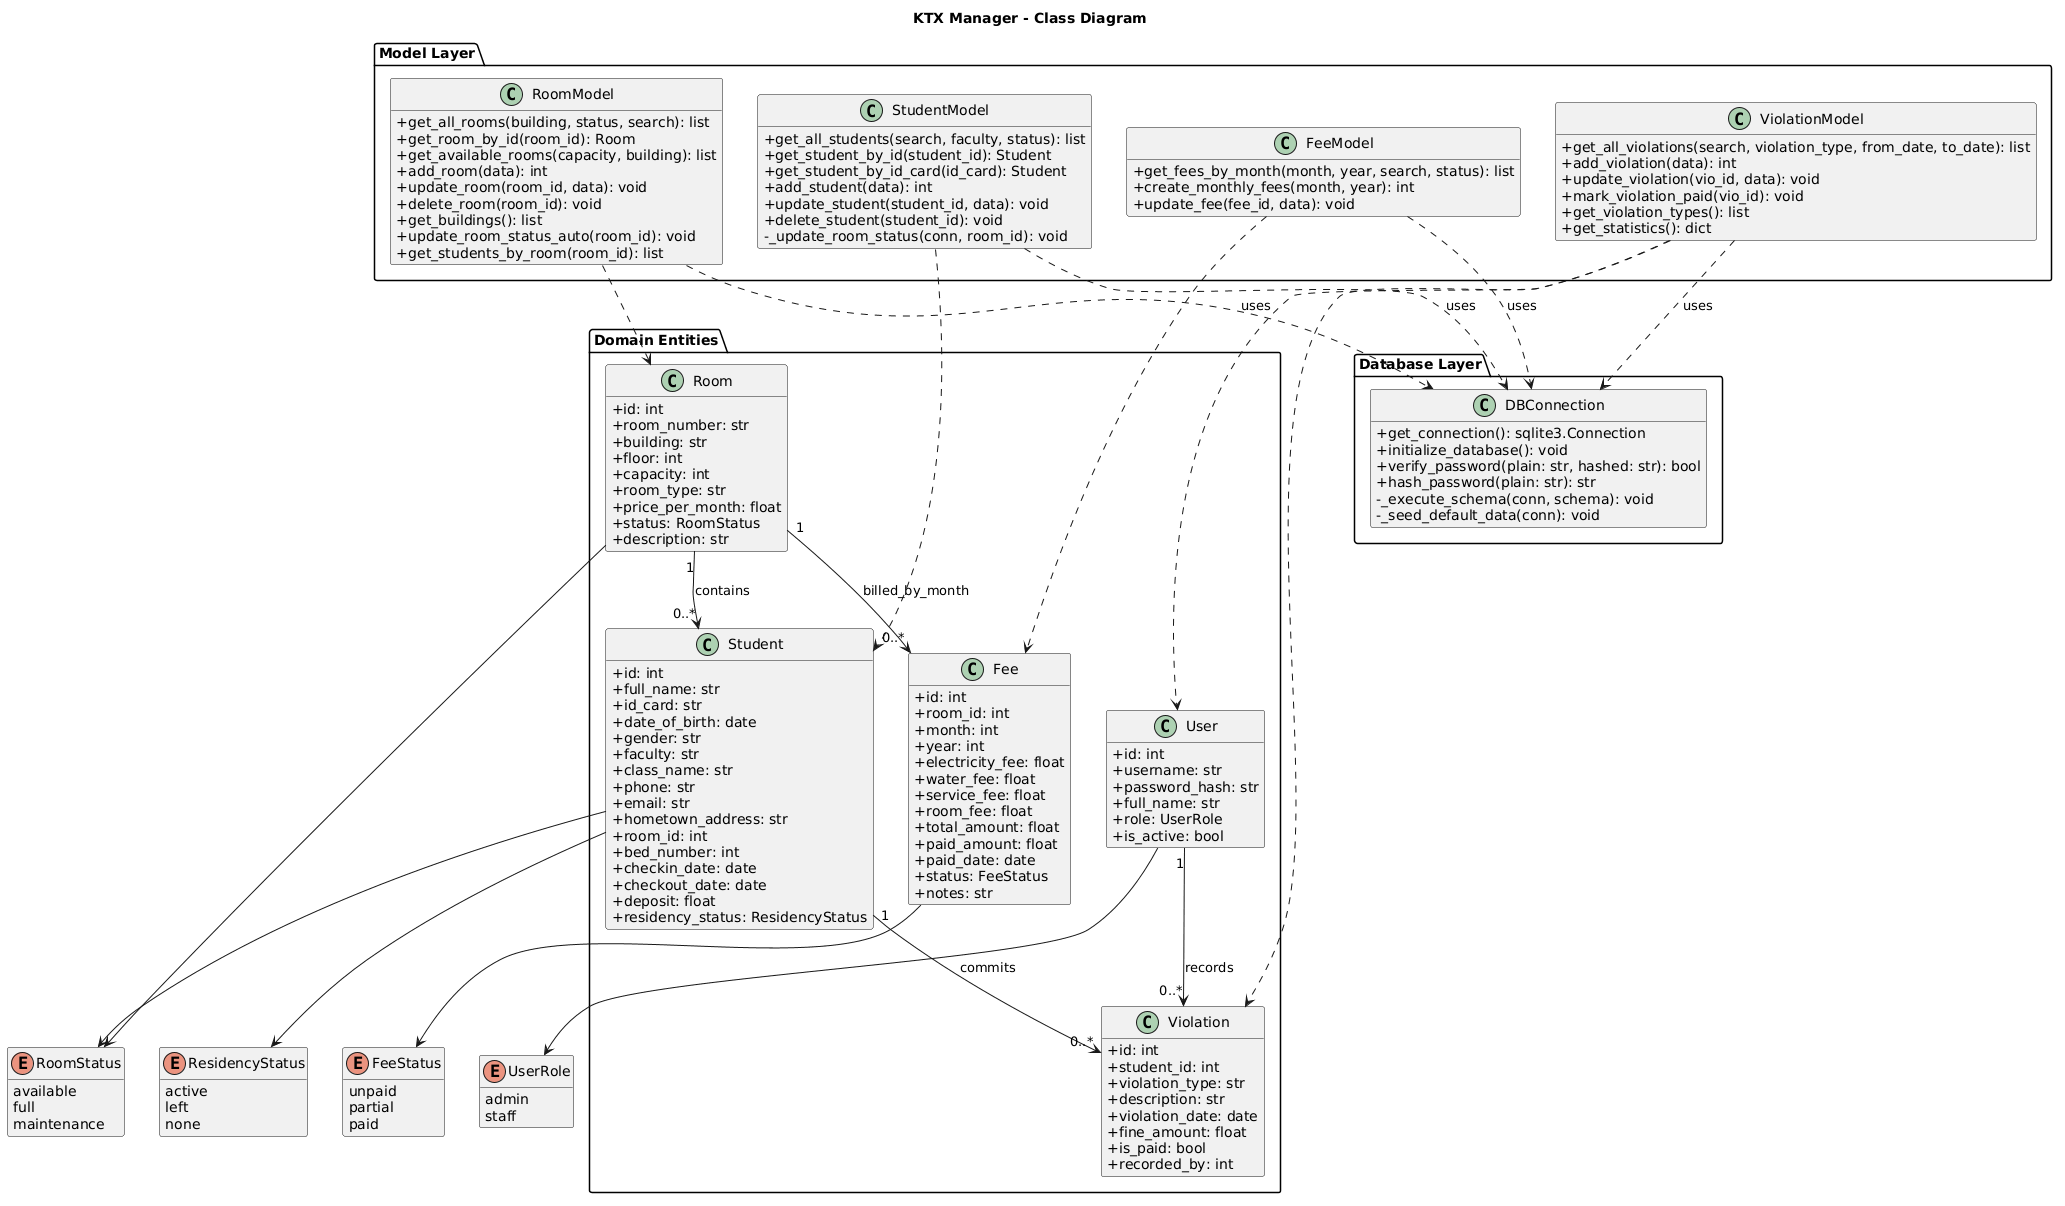

The diagram above was rendered by PlantUML. Its source (embedded in the PNG):
@startuml
title KTX Manager - Class Diagram

skinparam classAttributeIconSize 0
hide empty members

package "Database Layer" {
  class DBConnection {
    +get_connection(): sqlite3.Connection
    +initialize_database(): void
    +verify_password(plain: str, hashed: str): bool
    +hash_password(plain: str): str
    -_execute_schema(conn, schema): void
    -_seed_default_data(conn): void
  }
}

package "Domain Entities" {
  class Room {
    +id: int
    +room_number: str
    +building: str
    +floor: int
    +capacity: int
    +room_type: str
    +price_per_month: float
    +status: RoomStatus
    +description: str
  }

  class Student {
    +id: int
    +full_name: str
    +id_card: str
    +date_of_birth: date
    +gender: str
    +faculty: str
    +class_name: str
    +phone: str
    +email: str
    +hometown_address: str
    +room_id: int
    +bed_number: int
    +checkin_date: date
    +checkout_date: date
    +deposit: float
    +residency_status: ResidencyStatus
  }

  class Fee {
    +id: int
    +room_id: int
    +month: int
    +year: int
    +electricity_fee: float
    +water_fee: float
    +service_fee: float
    +room_fee: float
    +total_amount: float
    +paid_amount: float
    +paid_date: date
    +status: FeeStatus
    +notes: str
  }

  class Violation {
    +id: int
    +student_id: int
    +violation_type: str
    +description: str
    +violation_date: date
    +fine_amount: float
    +is_paid: bool
    +recorded_by: int
  }

  class User {
    +id: int
    +username: str
    +password_hash: str
    +full_name: str
    +role: UserRole
    +is_active: bool
  }
}

package "Model Layer" {
  class RoomModel {
    +get_all_rooms(building, status, search): list
    +get_room_by_id(room_id): Room
    +get_available_rooms(capacity, building): list
    +add_room(data): int
    +update_room(room_id, data): void
    +delete_room(room_id): void
    +get_buildings(): list
    +update_room_status_auto(room_id): void
    +get_students_by_room(room_id): list
  }

  class StudentModel {
    +get_all_students(search, faculty, status): list
    +get_student_by_id(student_id): Student
    +get_student_by_id_card(id_card): Student
    +add_student(data): int
    +update_student(student_id, data): void
    +delete_student(student_id): void
    -_update_room_status(conn, room_id): void
  }

  class FeeModel {
    +get_fees_by_month(month, year, search, status): list
    +create_monthly_fees(month, year): int
    +update_fee(fee_id, data): void
  }

  class ViolationModel {
    +get_all_violations(search, violation_type, from_date, to_date): list
    +add_violation(data): int
    +update_violation(vio_id, data): void
    +mark_violation_paid(vio_id): void
    +get_violation_types(): list
    +get_statistics(): dict
  }
}

enum RoomStatus {
  available
  full
  maintenance
}

enum ResidencyStatus {
  active
  left
  none
}

enum FeeStatus {
  unpaid
  partial
  paid
}

enum UserRole {
  admin
  staff
}

Room "1" --> "0..*" Student : contains
Room "1" --> "0..*" Fee : billed_by_month
Student "1" --> "0..*" Violation : commits
User "1" --> "0..*" Violation : records

RoomModel ..> DBConnection : uses
StudentModel ..> DBConnection : uses
FeeModel ..> DBConnection : uses
ViolationModel ..> DBConnection : uses

RoomModel ..> Room
StudentModel ..> Student
FeeModel ..> Fee
ViolationModel ..> Violation
ViolationModel ..> User

Student --> RoomStatus
Student --> ResidencyStatus
Fee --> FeeStatus
User --> UserRole
Room --> RoomStatus
@enduml